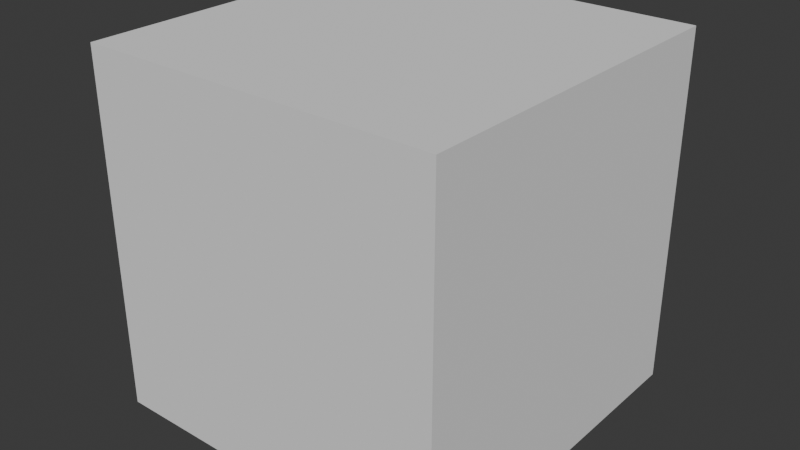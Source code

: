 # Source: single_cube.blend  (saved by Blender 4.5.90; exported with 4.5.12 LTS)
import bpy
from mathutils import Matrix  # noqa: F401  (used for matrix-valued properties, if any)

bpy.ops.wm.read_factory_settings(use_empty=True)
scene = bpy.context.scene
scene.name = 'Scene'

# ---- collections
col_collection = bpy.data.collections.new('Collection'); scene.collection.children.link(col_collection)

# ---- world
world_world = bpy.data.worlds.new('World'); scene.world = world_world
world_world.use_nodes = True; world_world.node_tree.nodes.clear()
_N = world_world.node_tree.nodes; _L = world_world.node_tree.links
n0 = _N.new('ShaderNodeOutputWorld'); n0.name = 'World Output'; n0.location = (200, 100)
n1 = _N.new('ShaderNodeBackground'); n1.name = 'Background'; n1.location = (-200, 100)
n1.inputs[0].default_value = (0.05088, 0.05088, 0.05088, 1.0)
_L.new(n1.outputs[0], n0.inputs[0])
n0.is_active_output = True
world_world.color = (0.05088, 0.05088, 0.05088)
world_world.sun_shadow_jitter_overblur = 0.0

# ---- meshes
me_cube = bpy.data.meshes.new('Cube')
me_cube.from_pydata([(-1.0, -1.0, -1.0), (-1.0, -1.0, 1.0), (-1.0, 1.0, -1.0), (-1.0, 1.0, 1.0), (1.0, -1.0, -1.0), (1.0, -1.0, 1.0), (1.0, 1.0, -1.0), (1.0, 1.0, 1.0)], [], [(0, 1, 3, 2), (2, 3, 7, 6), (6, 7, 5, 4), (4, 5, 1, 0), (2, 6, 4, 0), (7, 3, 1, 5)])
_uv = me_cube.uv_layers.new(name='UVMap')
_uv.uv.foreach_set('vector', [0.375, 0.0, 0.625, 0.0, 0.625, 0.25, 0.375, 0.25, 0.375, 0.25, 0.625, 0.25, 0.625, 0.5, 0.375, 0.5, 0.375, 0.5, 0.625, 0.5, 0.625, 0.75, 0.375, 0.75, 0.375, 0.75, 0.625, 0.75, 0.625, 1.0, 0.375, 1.0, 0.125, 0.5, 0.375, 0.5, 0.375, 0.75, 0.125, 0.75, 0.625, 0.5, 0.875, 0.5, 0.875, 0.75, 0.625, 0.75])
me_cube.update()

# ---- objects
ob_testcube = bpy.data.objects.new('TestCube', me_cube)

# ---- transforms, parenting, visibility, modifiers, constraints
ob_testcube.location = (0.0, 0.0, 0.0)

# ---- collection membership
col_collection.objects.link(ob_testcube)

# ---- scene / render settings (as saved in the file)
scene.frame_start = 1; scene.frame_end = 250; scene.frame_set(1)
scene.render.engine = 'BLENDER_EEVEE_NEXT'
bpy.context.view_layer.update()

# ---- added for rendering (the .blend has no active camera and no usable light): camera, sun
cam_auto = bpy.data.cameras.new('AutoCamera')
cam_auto.lens = 50.0
cam_auto.sensor_width = 36.0
cam_auto.clip_end = 1000.0
ob_auto_camera = bpy.data.objects.new('AutoCamera', cam_auto)
scene.collection.objects.link(ob_auto_camera)
ob_auto_camera.location = (3.20507, -3.84609, 2.56406)
ob_auto_camera.rotation_euler = (1.09748, -7.21219e-08, 0.694738)
scene.camera = ob_auto_camera
light_auto_sun = bpy.data.lights.new('AutoSun', 'SUN')
light_auto_sun.energy = 3.0
light_auto_sun.angle = 0.0523599
ob_auto_sun = bpy.data.objects.new('AutoSun', light_auto_sun)
scene.collection.objects.link(ob_auto_sun)
ob_auto_sun.rotation_euler = (0.872665, 0.174533, 0.523599)
bpy.context.view_layer.update()
